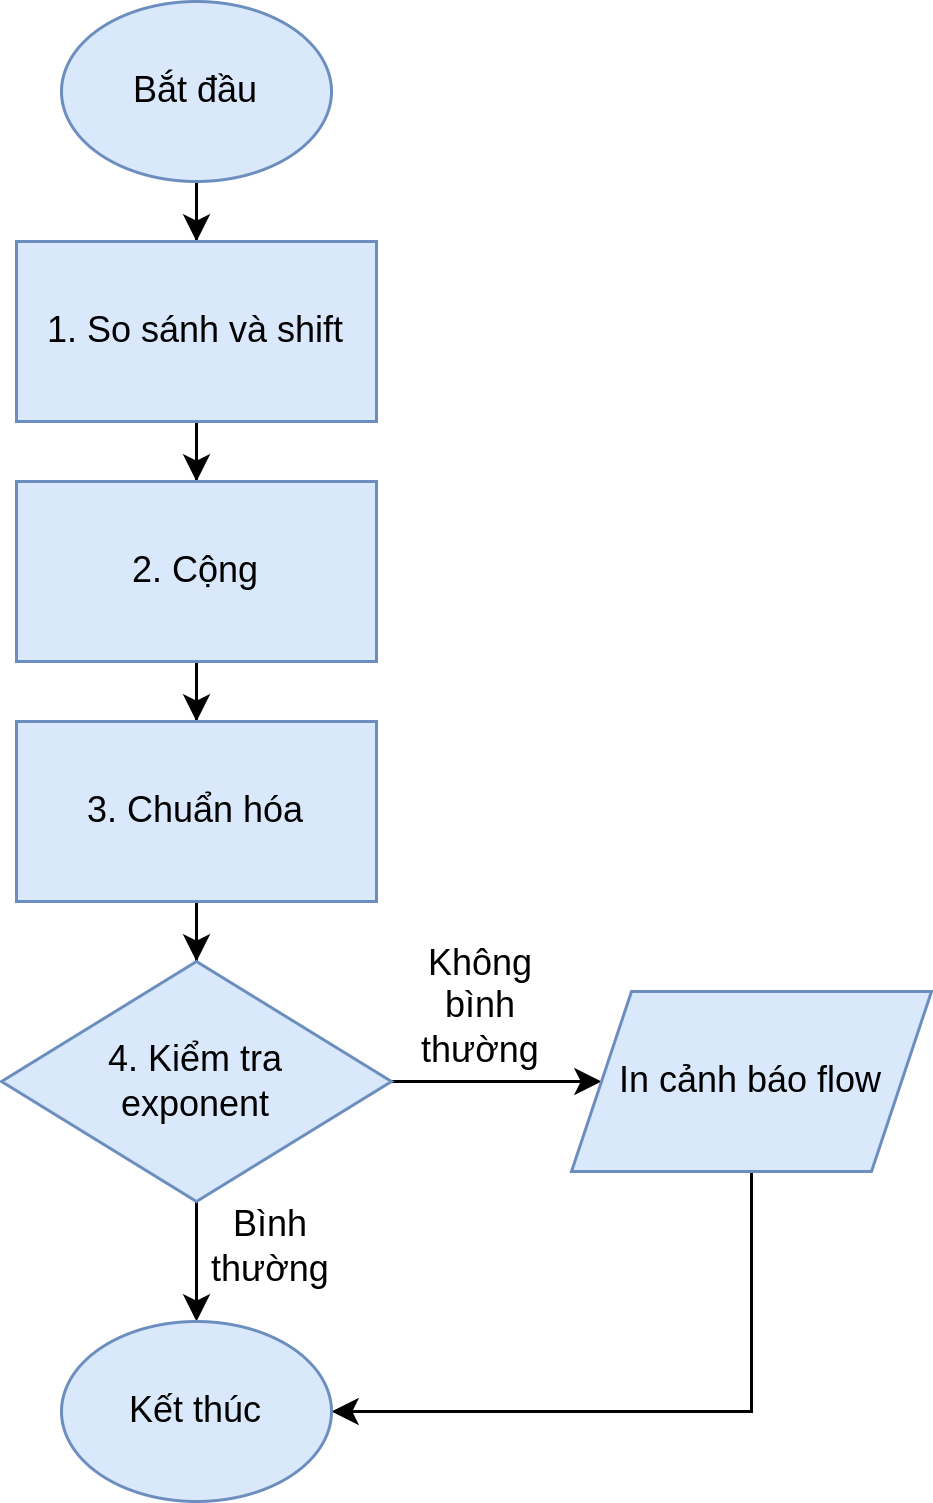

The diagram above was exported from draw.io. Its source (the exported page's mxGraphModel, read from the mxfile embedded in the PNG):
<mxGraphModel dx="462" dy="849" grid="1" gridSize="10" guides="1" tooltips="1" connect="1" arrows="1" fold="1" page="1" pageScale="1" pageWidth="827" pageHeight="1169" math="0" shadow="0">
  <root>
    <mxCell id="0" />
    <mxCell id="1" parent="0" />
    <mxCell id="ijsAcoQwvDgBd_x1I5x6-15" style="edgeStyle=orthogonalEdgeStyle;rounded=0;orthogonalLoop=1;jettySize=auto;html=1;" edge="1" parent="1" source="ijsAcoQwvDgBd_x1I5x6-2" target="ijsAcoQwvDgBd_x1I5x6-3">
      <mxGeometry relative="1" as="geometry" />
    </mxCell>
    <mxCell id="ijsAcoQwvDgBd_x1I5x6-2" value="Bắt đầu" style="ellipse;whiteSpace=wrap;html=1;fillColor=#dae8fc;strokeColor=#6c8ebf;" vertex="1" parent="1">
      <mxGeometry x="210" y="160" width="90" height="60" as="geometry" />
    </mxCell>
    <mxCell id="ijsAcoQwvDgBd_x1I5x6-16" style="edgeStyle=orthogonalEdgeStyle;rounded=0;orthogonalLoop=1;jettySize=auto;html=1;" edge="1" parent="1" source="ijsAcoQwvDgBd_x1I5x6-3" target="ijsAcoQwvDgBd_x1I5x6-4">
      <mxGeometry relative="1" as="geometry" />
    </mxCell>
    <mxCell id="ijsAcoQwvDgBd_x1I5x6-3" value="1. So sánh và shift" style="rounded=0;whiteSpace=wrap;html=1;fillColor=#dae8fc;strokeColor=#6c8ebf;" vertex="1" parent="1">
      <mxGeometry x="195" y="240" width="120" height="60" as="geometry" />
    </mxCell>
    <mxCell id="ijsAcoQwvDgBd_x1I5x6-17" style="edgeStyle=orthogonalEdgeStyle;rounded=0;orthogonalLoop=1;jettySize=auto;html=1;" edge="1" parent="1" source="ijsAcoQwvDgBd_x1I5x6-4" target="ijsAcoQwvDgBd_x1I5x6-5">
      <mxGeometry relative="1" as="geometry" />
    </mxCell>
    <mxCell id="ijsAcoQwvDgBd_x1I5x6-4" value="2. Cộng" style="rounded=0;whiteSpace=wrap;html=1;fillColor=#dae8fc;strokeColor=#6c8ebf;" vertex="1" parent="1">
      <mxGeometry x="195" y="320" width="120" height="60" as="geometry" />
    </mxCell>
    <mxCell id="ijsAcoQwvDgBd_x1I5x6-18" style="edgeStyle=orthogonalEdgeStyle;rounded=0;orthogonalLoop=1;jettySize=auto;html=1;" edge="1" parent="1" source="ijsAcoQwvDgBd_x1I5x6-5" target="ijsAcoQwvDgBd_x1I5x6-6">
      <mxGeometry relative="1" as="geometry" />
    </mxCell>
    <mxCell id="ijsAcoQwvDgBd_x1I5x6-5" value="3. Chuẩn hóa" style="rounded=0;whiteSpace=wrap;html=1;fillColor=#dae8fc;strokeColor=#6c8ebf;" vertex="1" parent="1">
      <mxGeometry x="195" y="400" width="120" height="60" as="geometry" />
    </mxCell>
    <mxCell id="ijsAcoQwvDgBd_x1I5x6-9" style="edgeStyle=orthogonalEdgeStyle;rounded=0;orthogonalLoop=1;jettySize=auto;html=1;" edge="1" parent="1" source="ijsAcoQwvDgBd_x1I5x6-6" target="ijsAcoQwvDgBd_x1I5x6-8">
      <mxGeometry relative="1" as="geometry" />
    </mxCell>
    <mxCell id="ijsAcoQwvDgBd_x1I5x6-12" style="edgeStyle=orthogonalEdgeStyle;rounded=0;orthogonalLoop=1;jettySize=auto;html=1;" edge="1" parent="1" source="ijsAcoQwvDgBd_x1I5x6-6" target="ijsAcoQwvDgBd_x1I5x6-10">
      <mxGeometry relative="1" as="geometry" />
    </mxCell>
    <mxCell id="ijsAcoQwvDgBd_x1I5x6-6" value="4. Kiểm tra&lt;br&gt;exponent" style="rhombus;whiteSpace=wrap;html=1;fillColor=#dae8fc;strokeColor=#6c8ebf;" vertex="1" parent="1">
      <mxGeometry x="190" y="480" width="130" height="80" as="geometry" />
    </mxCell>
    <mxCell id="ijsAcoQwvDgBd_x1I5x6-19" style="edgeStyle=orthogonalEdgeStyle;rounded=0;orthogonalLoop=1;jettySize=auto;html=1;entryX=1;entryY=0.5;entryDx=0;entryDy=0;" edge="1" parent="1" source="ijsAcoQwvDgBd_x1I5x6-8" target="ijsAcoQwvDgBd_x1I5x6-10">
      <mxGeometry relative="1" as="geometry">
        <Array as="points">
          <mxPoint x="440" y="630" />
        </Array>
      </mxGeometry>
    </mxCell>
    <mxCell id="ijsAcoQwvDgBd_x1I5x6-8" value="In cảnh báo flow" style="shape=parallelogram;perimeter=parallelogramPerimeter;whiteSpace=wrap;html=1;fixedSize=1;fillColor=#dae8fc;strokeColor=#6c8ebf;" vertex="1" parent="1">
      <mxGeometry x="380" y="490" width="120" height="60" as="geometry" />
    </mxCell>
    <mxCell id="ijsAcoQwvDgBd_x1I5x6-10" value="Kết thúc" style="ellipse;whiteSpace=wrap;html=1;fillColor=#dae8fc;strokeColor=#6c8ebf;" vertex="1" parent="1">
      <mxGeometry x="210" y="600" width="90" height="60" as="geometry" />
    </mxCell>
    <mxCell id="ijsAcoQwvDgBd_x1I5x6-13" value="Bình thường" style="text;html=1;strokeColor=none;fillColor=none;align=center;verticalAlign=middle;whiteSpace=wrap;rounded=0;" vertex="1" parent="1">
      <mxGeometry x="250" y="560" width="60" height="30" as="geometry" />
    </mxCell>
    <mxCell id="ijsAcoQwvDgBd_x1I5x6-14" value="Không bình thường" style="text;html=1;strokeColor=none;fillColor=none;align=center;verticalAlign=middle;whiteSpace=wrap;rounded=0;" vertex="1" parent="1">
      <mxGeometry x="320" y="480" width="60" height="30" as="geometry" />
    </mxCell>
  </root>
</mxGraphModel>